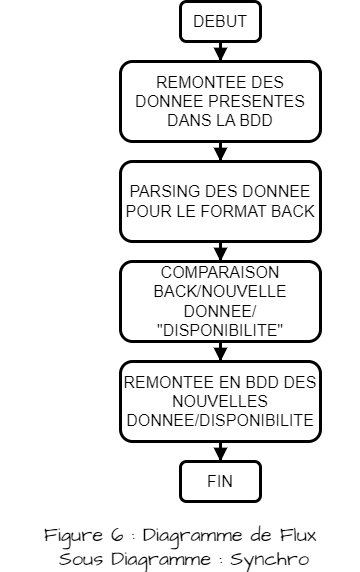

The diagram above was exported from draw.io. Its source (the exported page's mxGraphModel, read from the mxfile embedded in the PNG):
<mxGraphModel dx="1818" dy="2051" grid="1" gridSize="10" guides="1" tooltips="1" connect="1" arrows="1" fold="1" page="1" pageScale="1" pageWidth="827" pageHeight="1169" math="0" shadow="0">
  <root>
    <mxCell id="KuXo4SPeti8k5YuARk2h-0" />
    <mxCell id="KuXo4SPeti8k5YuARk2h-1" parent="KuXo4SPeti8k5YuARk2h-0" />
    <mxCell id="KuXo4SPeti8k5YuARk2h-6" value="FIN" style="rounded=1;whiteSpace=wrap;html=1;strokeColor=default;strokeWidth=3;align=center;verticalAlign=middle;fontFamily=Helvetica;fontSize=16;fontColor=default;fillColor=none;" parent="KuXo4SPeti8k5YuARk2h-1" vertex="1">
      <mxGeometry x="300" y="460" width="80" height="40" as="geometry" />
    </mxCell>
    <mxCell id="KuXo4SPeti8k5YuARk2h-7" style="edgeStyle=orthogonalEdgeStyle;shape=connector;rounded=0;orthogonalLoop=1;jettySize=auto;html=1;labelBackgroundColor=default;strokeColor=default;strokeWidth=3;align=center;verticalAlign=middle;fontFamily=Helvetica;fontSize=16;fontColor=default;endArrow=block;endFill=1;" parent="KuXo4SPeti8k5YuARk2h-1" source="KuXo4SPeti8k5YuARk2h-8" target="KuXo4SPeti8k5YuARk2h-10" edge="1">
      <mxGeometry relative="1" as="geometry" />
    </mxCell>
    <mxCell id="KuXo4SPeti8k5YuARk2h-8" value="DEBUT" style="rounded=1;whiteSpace=wrap;html=1;strokeColor=default;strokeWidth=3;align=center;verticalAlign=middle;fontFamily=Helvetica;fontSize=16;fontColor=default;fillColor=none;" parent="KuXo4SPeti8k5YuARk2h-1" vertex="1">
      <mxGeometry x="300" width="80" height="40" as="geometry" />
    </mxCell>
    <mxCell id="qtP4qfa93ILPocX_ra0b-1" style="edgeStyle=orthogonalEdgeStyle;shape=connector;rounded=0;orthogonalLoop=1;jettySize=auto;html=1;labelBackgroundColor=default;strokeColor=default;strokeWidth=3;align=center;verticalAlign=middle;fontFamily=Helvetica;fontSize=11;fontColor=default;endArrow=block;endFill=1;" parent="KuXo4SPeti8k5YuARk2h-1" source="KuXo4SPeti8k5YuARk2h-10" target="qtP4qfa93ILPocX_ra0b-0" edge="1">
      <mxGeometry relative="1" as="geometry" />
    </mxCell>
    <mxCell id="KuXo4SPeti8k5YuARk2h-10" value="REMONTEE DES DONNEE PRESENTES DANS LA BDD" style="rounded=1;whiteSpace=wrap;html=1;fillColor=none;strokeWidth=3;fontSize=16;" parent="KuXo4SPeti8k5YuARk2h-1" vertex="1">
      <mxGeometry x="240" y="60" width="200" height="80" as="geometry" />
    </mxCell>
    <mxCell id="qtP4qfa93ILPocX_ra0b-4" style="edgeStyle=orthogonalEdgeStyle;shape=connector;rounded=0;orthogonalLoop=1;jettySize=auto;html=1;labelBackgroundColor=default;strokeColor=default;strokeWidth=3;align=center;verticalAlign=middle;fontFamily=Helvetica;fontSize=11;fontColor=default;endArrow=block;endFill=1;" parent="KuXo4SPeti8k5YuARk2h-1" source="qtP4qfa93ILPocX_ra0b-0" target="qtP4qfa93ILPocX_ra0b-2" edge="1">
      <mxGeometry relative="1" as="geometry" />
    </mxCell>
    <mxCell id="qtP4qfa93ILPocX_ra0b-0" value="PARSING DES DONNEE POUR LE FORMAT BACK" style="rounded=1;whiteSpace=wrap;html=1;fillColor=none;strokeWidth=3;fontSize=16;" parent="KuXo4SPeti8k5YuARk2h-1" vertex="1">
      <mxGeometry x="240" y="160" width="200" height="80" as="geometry" />
    </mxCell>
    <mxCell id="qtP4qfa93ILPocX_ra0b-6" style="edgeStyle=orthogonalEdgeStyle;shape=connector;rounded=0;orthogonalLoop=1;jettySize=auto;html=1;labelBackgroundColor=default;strokeColor=default;strokeWidth=3;align=center;verticalAlign=middle;fontFamily=Helvetica;fontSize=11;fontColor=default;endArrow=block;endFill=1;" parent="KuXo4SPeti8k5YuARk2h-1" source="qtP4qfa93ILPocX_ra0b-2" target="qtP4qfa93ILPocX_ra0b-5" edge="1">
      <mxGeometry relative="1" as="geometry" />
    </mxCell>
    <mxCell id="qtP4qfa93ILPocX_ra0b-2" value="COMPARAISON BACK/NOUVELLE DONNEE/&lt;br&gt;&quot;DISPONIBILITE&quot;" style="rounded=1;whiteSpace=wrap;html=1;fillColor=none;strokeWidth=3;fontSize=16;" parent="KuXo4SPeti8k5YuARk2h-1" vertex="1">
      <mxGeometry x="240" y="260" width="200" height="80" as="geometry" />
    </mxCell>
    <mxCell id="qtP4qfa93ILPocX_ra0b-7" style="edgeStyle=orthogonalEdgeStyle;shape=connector;rounded=0;orthogonalLoop=1;jettySize=auto;html=1;labelBackgroundColor=default;strokeColor=default;strokeWidth=3;align=center;verticalAlign=middle;fontFamily=Helvetica;fontSize=11;fontColor=default;endArrow=block;endFill=1;" parent="KuXo4SPeti8k5YuARk2h-1" source="qtP4qfa93ILPocX_ra0b-5" target="KuXo4SPeti8k5YuARk2h-6" edge="1">
      <mxGeometry relative="1" as="geometry" />
    </mxCell>
    <mxCell id="qtP4qfa93ILPocX_ra0b-5" value="REMONTEE EN BDD DES NOUVELLES DONNEE/DISPONIBILITE" style="rounded=1;whiteSpace=wrap;html=1;fillColor=none;strokeWidth=3;fontSize=16;" parent="KuXo4SPeti8k5YuARk2h-1" vertex="1">
      <mxGeometry x="240" y="360" width="200" height="80" as="geometry" />
    </mxCell>
    <mxCell id="6oJB7Ki7ZlIAN4NFelBv-0" value="Figure 6 : Diagramme de Flux&lt;br&gt;&amp;nbsp;Sous Diagramme : Synchro" style="text;html=1;strokeColor=none;fillColor=none;align=center;verticalAlign=middle;whiteSpace=wrap;rounded=0;fontSize=20;fontFamily=Architects Daughter;" vertex="1" parent="KuXo4SPeti8k5YuARk2h-1">
      <mxGeometry x="120" y="520" width="360" height="50" as="geometry" />
    </mxCell>
  </root>
</mxGraphModel>